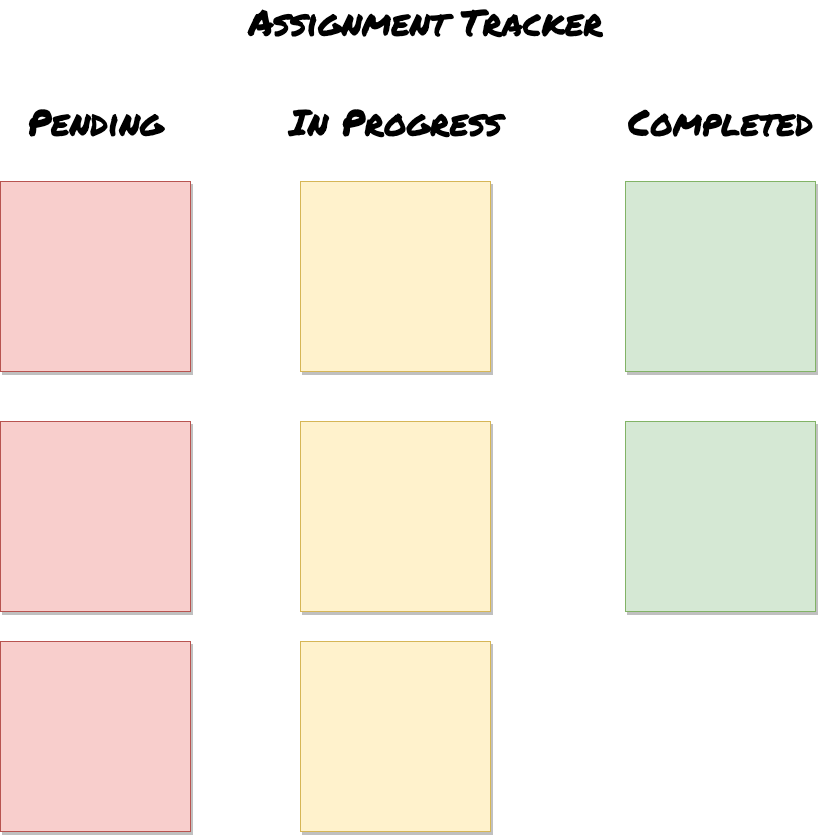

The diagram above was exported from draw.io. Its source (the exported page's mxGraphModel, read from the mxfile embedded in the PNG):
<mxGraphModel dx="2066" dy="1129" grid="1" gridSize="10" guides="1" tooltips="1" connect="1" arrows="1" fold="1" page="1" pageScale="1" pageWidth="850" pageHeight="1100" math="0" shadow="0">
  <root>
    <mxCell id="0" />
    <mxCell id="1" parent="0" />
    <mxCell id="PV25SpjZIAAbo5Iaq9Tp-1" value="&lt;font style=&quot;font-size: 36px;&quot;&gt;Assignment Tracker&lt;/font&gt;" style="text;html=1;align=center;verticalAlign=middle;resizable=0;points=[];autosize=1;strokeColor=none;fillColor=none;fontFamily=Permanent Marker;fontSource=https%3A%2F%2Ffonts.googleapis.com%2Fcss%3Ffamily%3DPermanent%2BMarker;" vertex="1" parent="1">
      <mxGeometry x="265" y="105" width="330" height="30" as="geometry" />
    </mxCell>
    <mxCell id="PV25SpjZIAAbo5Iaq9Tp-2" value="Pending" style="text;html=1;align=center;verticalAlign=middle;resizable=0;points=[];autosize=1;strokeColor=none;fillColor=none;fontSize=36;fontFamily=Permanent Marker;fontSource=https%3A%2F%2Ffonts.googleapis.com%2Fcss%3Ffamily%3DPermanent%2BMarker;" vertex="1" parent="1">
      <mxGeometry x="25" y="195" width="150" height="50" as="geometry" />
    </mxCell>
    <mxCell id="PV25SpjZIAAbo5Iaq9Tp-3" value="In Progress" style="text;html=1;align=center;verticalAlign=middle;resizable=0;points=[];autosize=1;strokeColor=none;fillColor=none;fontSize=36;fontFamily=Permanent Marker;fontSource=https%3A%2F%2Ffonts.googleapis.com%2Fcss%3Ffamily%3DPermanent%2BMarker;" vertex="1" parent="1">
      <mxGeometry x="300" y="195" width="200" height="50" as="geometry" />
    </mxCell>
    <mxCell id="PV25SpjZIAAbo5Iaq9Tp-4" value="Completed" style="text;html=1;align=center;verticalAlign=middle;resizable=0;points=[];autosize=1;strokeColor=none;fillColor=none;fontSize=36;fontFamily=Permanent Marker;fontSource=https%3A%2F%2Ffonts.googleapis.com%2Fcss%3Ffamily%3DPermanent%2BMarker;" vertex="1" parent="1">
      <mxGeometry x="630" y="195" width="190" height="50" as="geometry" />
    </mxCell>
    <mxCell id="PV25SpjZIAAbo5Iaq9Tp-5" value="" style="whiteSpace=wrap;html=1;aspect=fixed;fontSize=36;fillColor=#f8cecc;strokeColor=#b85450;shadow=1;" vertex="1" parent="1">
      <mxGeometry x="5" y="280" width="190" height="190" as="geometry" />
    </mxCell>
    <mxCell id="PV25SpjZIAAbo5Iaq9Tp-6" value="" style="whiteSpace=wrap;html=1;aspect=fixed;fontSize=36;fillColor=#fff2cc;strokeColor=#d6b656;shadow=1;" vertex="1" parent="1">
      <mxGeometry x="305" y="280" width="190" height="190" as="geometry" />
    </mxCell>
    <mxCell id="PV25SpjZIAAbo5Iaq9Tp-7" value="" style="whiteSpace=wrap;html=1;aspect=fixed;fontSize=36;fillColor=#d5e8d4;strokeColor=#82b366;shadow=1;" vertex="1" parent="1">
      <mxGeometry x="630" y="280" width="190" height="190" as="geometry" />
    </mxCell>
    <mxCell id="PV25SpjZIAAbo5Iaq9Tp-8" value="" style="whiteSpace=wrap;html=1;aspect=fixed;fontSize=36;fillColor=#d5e8d4;strokeColor=#82b366;shadow=1;" vertex="1" parent="1">
      <mxGeometry x="630" y="520" width="190" height="190" as="geometry" />
    </mxCell>
    <mxCell id="PV25SpjZIAAbo5Iaq9Tp-9" value="" style="whiteSpace=wrap;html=1;aspect=fixed;fontSize=36;fillColor=#fff2cc;strokeColor=#d6b656;shadow=1;" vertex="1" parent="1">
      <mxGeometry x="305" y="520" width="190" height="190" as="geometry" />
    </mxCell>
    <mxCell id="PV25SpjZIAAbo5Iaq9Tp-10" value="" style="whiteSpace=wrap;html=1;aspect=fixed;fontSize=36;fillColor=#f8cecc;strokeColor=#b85450;shadow=1;" vertex="1" parent="1">
      <mxGeometry x="5" y="520" width="190" height="190" as="geometry" />
    </mxCell>
    <mxCell id="PV25SpjZIAAbo5Iaq9Tp-11" value="" style="whiteSpace=wrap;html=1;aspect=fixed;fontSize=36;fillColor=#f8cecc;strokeColor=#b85450;shadow=1;" vertex="1" parent="1">
      <mxGeometry x="5" y="740" width="190" height="190" as="geometry" />
    </mxCell>
    <mxCell id="PV25SpjZIAAbo5Iaq9Tp-12" value="" style="whiteSpace=wrap;html=1;aspect=fixed;fontSize=36;fillColor=#fff2cc;strokeColor=#d6b656;shadow=1;" vertex="1" parent="1">
      <mxGeometry x="305" y="740" width="190" height="190" as="geometry" />
    </mxCell>
  </root>
</mxGraphModel>